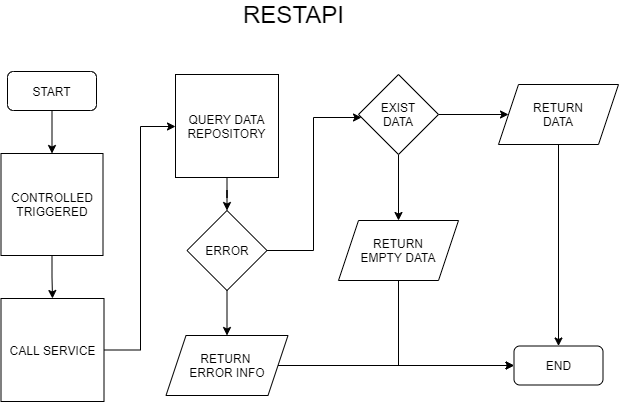

The diagram above was exported from draw.io. Its source (the exported page's mxGraphModel, read from the mxfile embedded in the PNG):
<mxGraphModel dx="1422" dy="737" grid="0" gridSize="10" guides="1" tooltips="1" connect="1" arrows="1" fold="1" page="1" pageScale="1" pageWidth="827" pageHeight="1169" math="0" shadow="0">
  <root>
    <mxCell id="WIyWlLk6GJQsqaUBKTNV-0" />
    <mxCell id="WIyWlLk6GJQsqaUBKTNV-1" parent="WIyWlLk6GJQsqaUBKTNV-0" />
    <mxCell id="u5O7OZKSKu6lnqo-RFCy-5" style="edgeStyle=orthogonalEdgeStyle;rounded=0;orthogonalLoop=1;jettySize=auto;html=1;entryX=0.5;entryY=0;entryDx=0;entryDy=0;" parent="WIyWlLk6GJQsqaUBKTNV-1" source="u5O7OZKSKu6lnqo-RFCy-0" target="u5O7OZKSKu6lnqo-RFCy-2" edge="1">
      <mxGeometry relative="1" as="geometry" />
    </mxCell>
    <mxCell id="u5O7OZKSKu6lnqo-RFCy-0" value="START" style="rounded=1;whiteSpace=wrap;html=1;" parent="WIyWlLk6GJQsqaUBKTNV-1" vertex="1">
      <mxGeometry x="124" y="103" width="89" height="39" as="geometry" />
    </mxCell>
    <mxCell id="u5O7OZKSKu6lnqo-RFCy-1" value="&lt;font style=&quot;font-size: 24px&quot;&gt;RESTAPI&lt;/font&gt;" style="text;html=1;strokeColor=none;fillColor=none;align=center;verticalAlign=middle;whiteSpace=wrap;rounded=0;" parent="WIyWlLk6GJQsqaUBKTNV-1" vertex="1">
      <mxGeometry x="359" y="36" width="103" height="20" as="geometry" />
    </mxCell>
    <mxCell id="u5O7OZKSKu6lnqo-RFCy-24" value="" style="edgeStyle=orthogonalEdgeStyle;rounded=0;orthogonalLoop=1;jettySize=auto;html=1;" parent="WIyWlLk6GJQsqaUBKTNV-1" source="u5O7OZKSKu6lnqo-RFCy-2" target="u5O7OZKSKu6lnqo-RFCy-23" edge="1">
      <mxGeometry relative="1" as="geometry" />
    </mxCell>
    <mxCell id="u5O7OZKSKu6lnqo-RFCy-2" value="CONTROLLED TRIGGERED" style="whiteSpace=wrap;html=1;aspect=fixed;" parent="WIyWlLk6GJQsqaUBKTNV-1" vertex="1">
      <mxGeometry x="117.5" y="185" width="102" height="102" as="geometry" />
    </mxCell>
    <mxCell id="u5O7OZKSKu6lnqo-RFCy-26" value="" style="edgeStyle=orthogonalEdgeStyle;rounded=0;orthogonalLoop=1;jettySize=auto;html=1;" parent="WIyWlLk6GJQsqaUBKTNV-1" source="u5O7OZKSKu6lnqo-RFCy-23" target="u5O7OZKSKu6lnqo-RFCy-25" edge="1">
      <mxGeometry relative="1" as="geometry">
        <Array as="points">
          <mxPoint x="257" y="382" />
          <mxPoint x="257" y="158" />
        </Array>
      </mxGeometry>
    </mxCell>
    <mxCell id="u5O7OZKSKu6lnqo-RFCy-23" value="CALL SERVICE" style="whiteSpace=wrap;html=1;aspect=fixed;" parent="WIyWlLk6GJQsqaUBKTNV-1" vertex="1">
      <mxGeometry x="117.5" y="330" width="103" height="103" as="geometry" />
    </mxCell>
    <mxCell id="u5O7OZKSKu6lnqo-RFCy-28" value="" style="edgeStyle=orthogonalEdgeStyle;rounded=0;orthogonalLoop=1;jettySize=auto;html=1;" parent="WIyWlLk6GJQsqaUBKTNV-1" source="u5O7OZKSKu6lnqo-RFCy-25" target="u5O7OZKSKu6lnqo-RFCy-27" edge="1">
      <mxGeometry relative="1" as="geometry" />
    </mxCell>
    <mxCell id="u5O7OZKSKu6lnqo-RFCy-25" value="QUERY DATA REPOSITORY" style="whiteSpace=wrap;html=1;aspect=fixed;" parent="WIyWlLk6GJQsqaUBKTNV-1" vertex="1">
      <mxGeometry x="292" y="106" width="103" height="103" as="geometry" />
    </mxCell>
    <mxCell id="u5O7OZKSKu6lnqo-RFCy-30" value="" style="edgeStyle=orthogonalEdgeStyle;rounded=0;orthogonalLoop=1;jettySize=auto;html=1;" parent="WIyWlLk6GJQsqaUBKTNV-1" source="u5O7OZKSKu6lnqo-RFCy-27" target="u5O7OZKSKu6lnqo-RFCy-29" edge="1">
      <mxGeometry relative="1" as="geometry" />
    </mxCell>
    <mxCell id="u5O7OZKSKu6lnqo-RFCy-32" value="" style="edgeStyle=orthogonalEdgeStyle;rounded=0;orthogonalLoop=1;jettySize=auto;html=1;" parent="WIyWlLk6GJQsqaUBKTNV-1" source="u5O7OZKSKu6lnqo-RFCy-27" target="u5O7OZKSKu6lnqo-RFCy-31" edge="1">
      <mxGeometry relative="1" as="geometry">
        <Array as="points">
          <mxPoint x="430" y="282" />
          <mxPoint x="430" y="149" />
        </Array>
      </mxGeometry>
    </mxCell>
    <mxCell id="u5O7OZKSKu6lnqo-RFCy-27" value="ERROR" style="rhombus;whiteSpace=wrap;html=1;" parent="WIyWlLk6GJQsqaUBKTNV-1" vertex="1">
      <mxGeometry x="303.5" y="242" width="80" height="80" as="geometry" />
    </mxCell>
    <mxCell id="u5O7OZKSKu6lnqo-RFCy-40" style="edgeStyle=orthogonalEdgeStyle;rounded=0;orthogonalLoop=1;jettySize=auto;html=1;entryX=0;entryY=0.5;entryDx=0;entryDy=0;" parent="WIyWlLk6GJQsqaUBKTNV-1" source="u5O7OZKSKu6lnqo-RFCy-29" target="u5O7OZKSKu6lnqo-RFCy-38" edge="1">
      <mxGeometry relative="1" as="geometry" />
    </mxCell>
    <mxCell id="u5O7OZKSKu6lnqo-RFCy-29" value="RETURN &lt;br&gt;ERROR INFO" style="shape=parallelogram;perimeter=parallelogramPerimeter;whiteSpace=wrap;html=1;fixedSize=1;" parent="WIyWlLk6GJQsqaUBKTNV-1" vertex="1">
      <mxGeometry x="282.5" y="367" width="122" height="60" as="geometry" />
    </mxCell>
    <mxCell id="u5O7OZKSKu6lnqo-RFCy-34" value="" style="edgeStyle=orthogonalEdgeStyle;rounded=0;orthogonalLoop=1;jettySize=auto;html=1;" parent="WIyWlLk6GJQsqaUBKTNV-1" source="u5O7OZKSKu6lnqo-RFCy-31" target="u5O7OZKSKu6lnqo-RFCy-33" edge="1">
      <mxGeometry relative="1" as="geometry" />
    </mxCell>
    <mxCell id="u5O7OZKSKu6lnqo-RFCy-36" value="" style="edgeStyle=orthogonalEdgeStyle;rounded=0;orthogonalLoop=1;jettySize=auto;html=1;" parent="WIyWlLk6GJQsqaUBKTNV-1" source="u5O7OZKSKu6lnqo-RFCy-31" target="u5O7OZKSKu6lnqo-RFCy-35" edge="1">
      <mxGeometry relative="1" as="geometry" />
    </mxCell>
    <mxCell id="u5O7OZKSKu6lnqo-RFCy-31" value="EXIST&lt;br&gt;DATA" style="rhombus;whiteSpace=wrap;html=1;" parent="WIyWlLk6GJQsqaUBKTNV-1" vertex="1">
      <mxGeometry x="475" y="106" width="80" height="80" as="geometry" />
    </mxCell>
    <mxCell id="u5O7OZKSKu6lnqo-RFCy-41" style="edgeStyle=orthogonalEdgeStyle;rounded=0;orthogonalLoop=1;jettySize=auto;html=1;entryX=0;entryY=0.5;entryDx=0;entryDy=0;" parent="WIyWlLk6GJQsqaUBKTNV-1" source="u5O7OZKSKu6lnqo-RFCy-33" target="u5O7OZKSKu6lnqo-RFCy-38" edge="1">
      <mxGeometry relative="1" as="geometry">
        <Array as="points">
          <mxPoint x="515" y="397" />
        </Array>
      </mxGeometry>
    </mxCell>
    <mxCell id="u5O7OZKSKu6lnqo-RFCy-33" value="RETURN&lt;br&gt;EMPTY DATA" style="shape=parallelogram;perimeter=parallelogramPerimeter;whiteSpace=wrap;html=1;fixedSize=1;" parent="WIyWlLk6GJQsqaUBKTNV-1" vertex="1">
      <mxGeometry x="455" y="252" width="120" height="60" as="geometry" />
    </mxCell>
    <mxCell id="u5O7OZKSKu6lnqo-RFCy-39" value="" style="edgeStyle=orthogonalEdgeStyle;rounded=0;orthogonalLoop=1;jettySize=auto;html=1;" parent="WIyWlLk6GJQsqaUBKTNV-1" source="u5O7OZKSKu6lnqo-RFCy-35" target="u5O7OZKSKu6lnqo-RFCy-38" edge="1">
      <mxGeometry relative="1" as="geometry" />
    </mxCell>
    <mxCell id="u5O7OZKSKu6lnqo-RFCy-35" value="&lt;span&gt;RETURN&lt;/span&gt;&lt;br&gt;&lt;span&gt;DATA&lt;/span&gt;" style="shape=parallelogram;perimeter=parallelogramPerimeter;whiteSpace=wrap;html=1;fixedSize=1;" parent="WIyWlLk6GJQsqaUBKTNV-1" vertex="1">
      <mxGeometry x="615" y="116" width="120" height="60" as="geometry" />
    </mxCell>
    <mxCell id="u5O7OZKSKu6lnqo-RFCy-38" value="END" style="rounded=1;whiteSpace=wrap;html=1;" parent="WIyWlLk6GJQsqaUBKTNV-1" vertex="1">
      <mxGeometry x="630.5" y="377.5" width="89" height="39" as="geometry" />
    </mxCell>
  </root>
</mxGraphModel>